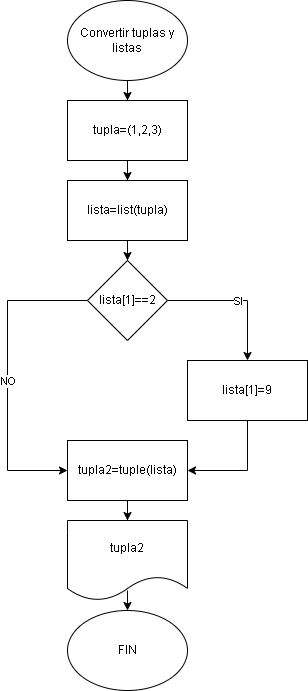

The diagram above was exported from draw.io. Its source (the exported page's mxGraphModel, read from the mxfile embedded in the PNG):
<mxGraphModel dx="1619" dy="806" grid="1" gridSize="10" guides="1" tooltips="1" connect="1" arrows="1" fold="1" page="1" pageScale="1" pageWidth="827" pageHeight="1169" math="0" shadow="0">
  <root>
    <mxCell id="0" />
    <mxCell id="1" parent="0" />
    <mxCell id="SrElf-EPVF13CoB5jEL9-13" style="edgeStyle=orthogonalEdgeStyle;rounded=0;orthogonalLoop=1;jettySize=auto;html=1;" edge="1" parent="1" source="SrElf-EPVF13CoB5jEL9-1" target="SrElf-EPVF13CoB5jEL9-2">
      <mxGeometry relative="1" as="geometry" />
    </mxCell>
    <mxCell id="SrElf-EPVF13CoB5jEL9-1" value="Convertir tuplas y listas" style="ellipse;whiteSpace=wrap;html=1;" vertex="1" parent="1">
      <mxGeometry x="340" y="80" width="120" height="80" as="geometry" />
    </mxCell>
    <mxCell id="SrElf-EPVF13CoB5jEL9-12" style="edgeStyle=orthogonalEdgeStyle;rounded=0;orthogonalLoop=1;jettySize=auto;html=1;" edge="1" parent="1" source="SrElf-EPVF13CoB5jEL9-2" target="SrElf-EPVF13CoB5jEL9-3">
      <mxGeometry relative="1" as="geometry" />
    </mxCell>
    <mxCell id="SrElf-EPVF13CoB5jEL9-2" value="tupla=(1,2,3)" style="rounded=0;whiteSpace=wrap;html=1;" vertex="1" parent="1">
      <mxGeometry x="340" y="180" width="120" height="60" as="geometry" />
    </mxCell>
    <mxCell id="SrElf-EPVF13CoB5jEL9-18" style="edgeStyle=orthogonalEdgeStyle;rounded=0;orthogonalLoop=1;jettySize=auto;html=1;" edge="1" parent="1" source="SrElf-EPVF13CoB5jEL9-3" target="SrElf-EPVF13CoB5jEL9-4">
      <mxGeometry relative="1" as="geometry" />
    </mxCell>
    <mxCell id="SrElf-EPVF13CoB5jEL9-3" value="lista=list(tupla)" style="rounded=0;whiteSpace=wrap;html=1;" vertex="1" parent="1">
      <mxGeometry x="340" y="260" width="120" height="60" as="geometry" />
    </mxCell>
    <mxCell id="SrElf-EPVF13CoB5jEL9-4" value="lista[1]==2" style="rhombus;whiteSpace=wrap;html=1;" vertex="1" parent="1">
      <mxGeometry x="360" y="340" width="80" height="80" as="geometry" />
    </mxCell>
    <mxCell id="SrElf-EPVF13CoB5jEL9-9" style="edgeStyle=orthogonalEdgeStyle;rounded=0;orthogonalLoop=1;jettySize=auto;html=1;" edge="1" parent="1" source="SrElf-EPVF13CoB5jEL9-5" target="SrElf-EPVF13CoB5jEL9-7">
      <mxGeometry relative="1" as="geometry" />
    </mxCell>
    <mxCell id="SrElf-EPVF13CoB5jEL9-5" value="tupla2=tuple(lista)" style="rounded=0;whiteSpace=wrap;html=1;" vertex="1" parent="1">
      <mxGeometry x="340" y="520" width="120" height="60" as="geometry" />
    </mxCell>
    <mxCell id="SrElf-EPVF13CoB5jEL9-11" style="edgeStyle=orthogonalEdgeStyle;rounded=0;orthogonalLoop=1;jettySize=auto;html=1;entryX=1;entryY=0.5;entryDx=0;entryDy=0;" edge="1" parent="1" source="SrElf-EPVF13CoB5jEL9-6" target="SrElf-EPVF13CoB5jEL9-5">
      <mxGeometry relative="1" as="geometry">
        <mxPoint x="520" y="550" as="targetPoint" />
      </mxGeometry>
    </mxCell>
    <mxCell id="SrElf-EPVF13CoB5jEL9-6" value="lista[1]=9" style="rounded=0;whiteSpace=wrap;html=1;" vertex="1" parent="1">
      <mxGeometry x="460" y="440" width="120" height="60" as="geometry" />
    </mxCell>
    <mxCell id="SrElf-EPVF13CoB5jEL9-7" value="tupla2" style="shape=document;whiteSpace=wrap;html=1;boundedLbl=1;" vertex="1" parent="1">
      <mxGeometry x="340" y="600" width="120" height="80" as="geometry" />
    </mxCell>
    <mxCell id="SrElf-EPVF13CoB5jEL9-8" value="FIN" style="ellipse;whiteSpace=wrap;html=1;" vertex="1" parent="1">
      <mxGeometry x="340" y="690" width="120" height="80" as="geometry" />
    </mxCell>
    <mxCell id="SrElf-EPVF13CoB5jEL9-10" value="" style="endArrow=classic;html=1;rounded=0;entryX=0.5;entryY=0;entryDx=0;entryDy=0;" edge="1" parent="1" target="SrElf-EPVF13CoB5jEL9-8">
      <mxGeometry width="50" height="50" relative="1" as="geometry">
        <mxPoint x="400" y="670" as="sourcePoint" />
        <mxPoint x="440" y="390" as="targetPoint" />
      </mxGeometry>
    </mxCell>
    <mxCell id="SrElf-EPVF13CoB5jEL9-14" value="" style="endArrow=classic;html=1;rounded=0;exitX=1;exitY=0.5;exitDx=0;exitDy=0;entryX=0.5;entryY=0;entryDx=0;entryDy=0;" edge="1" parent="1" source="SrElf-EPVF13CoB5jEL9-4" target="SrElf-EPVF13CoB5jEL9-6">
      <mxGeometry relative="1" as="geometry">
        <mxPoint x="360" y="420" as="sourcePoint" />
        <mxPoint x="460" y="420" as="targetPoint" />
        <Array as="points">
          <mxPoint x="520" y="380" />
        </Array>
      </mxGeometry>
    </mxCell>
    <mxCell id="SrElf-EPVF13CoB5jEL9-15" value="SI" style="edgeLabel;resizable=0;html=1;;align=center;verticalAlign=middle;" connectable="0" vertex="1" parent="SrElf-EPVF13CoB5jEL9-14">
      <mxGeometry relative="1" as="geometry" />
    </mxCell>
    <mxCell id="SrElf-EPVF13CoB5jEL9-16" value="" style="endArrow=classic;html=1;rounded=0;exitX=0;exitY=0.5;exitDx=0;exitDy=0;entryX=0;entryY=0.5;entryDx=0;entryDy=0;" edge="1" parent="1" source="SrElf-EPVF13CoB5jEL9-4" target="SrElf-EPVF13CoB5jEL9-5">
      <mxGeometry relative="1" as="geometry">
        <mxPoint x="360" y="420" as="sourcePoint" />
        <mxPoint x="460" y="420" as="targetPoint" />
        <Array as="points">
          <mxPoint x="280" y="380" />
          <mxPoint x="280" y="550" />
        </Array>
      </mxGeometry>
    </mxCell>
    <mxCell id="SrElf-EPVF13CoB5jEL9-17" value="NO" style="edgeLabel;resizable=0;html=1;;align=center;verticalAlign=middle;" connectable="0" vertex="1" parent="SrElf-EPVF13CoB5jEL9-16">
      <mxGeometry relative="1" as="geometry">
        <mxPoint y="5" as="offset" />
      </mxGeometry>
    </mxCell>
  </root>
</mxGraphModel>